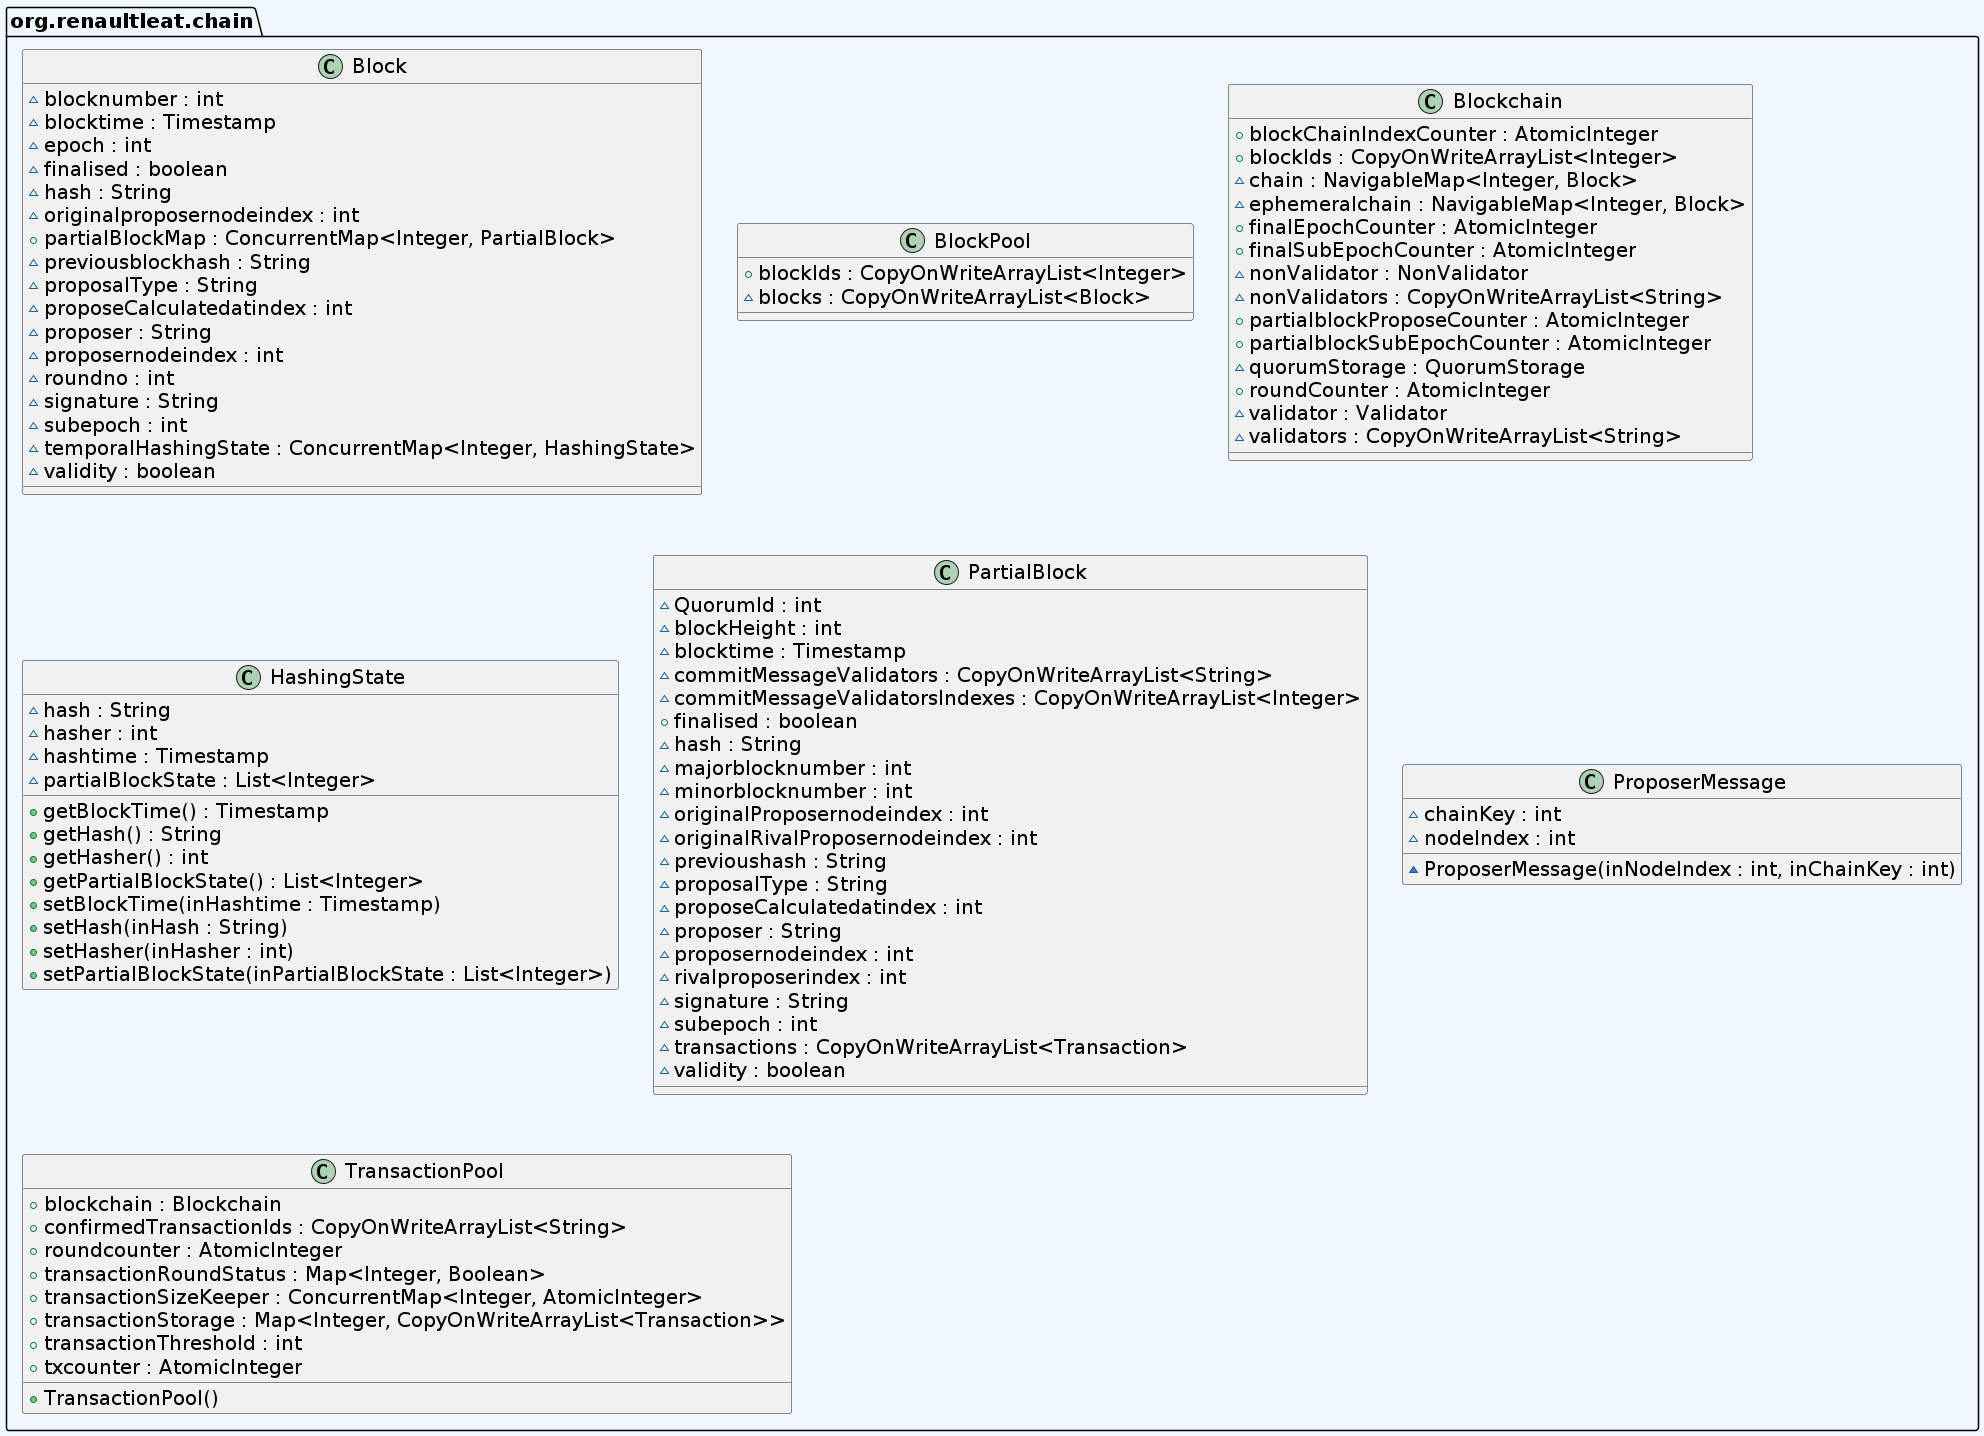

The diagram above was rendered by PlantUML. Its source (embedded in the PNG):
@startuml
skinparam backgroundColor aliceblue
skinparam defaultFontColor black
skinparam defaultFontSize 20
skinparam ArrowColor mediumturquoise
skinparam ArrowThickness 5
skinparam DefaultFontName Broadway
package org.renaultleat.chain {
  class Block {
    ~ blocknumber : int
    ~ blocktime : Timestamp
    ~ epoch : int
    ~ finalised : boolean
    ~ hash : String
    ~ originalproposernodeindex : int
    + partialBlockMap : ConcurrentMap<Integer, PartialBlock>
    ~ previousblockhash : String
    ~ proposalType : String
    ~ proposeCalculatedatindex : int
    ~ proposer : String
    ~ proposernodeindex : int
    ~ roundno : int
    ~ signature : String
    ~ subepoch : int
    ~ temporalHashingState : ConcurrentMap<Integer, HashingState>
    ~ validity : boolean
  }
  class BlockPool {
    + blockIds : CopyOnWriteArrayList<Integer>
    ~ blocks : CopyOnWriteArrayList<Block>

  }
  class Blockchain {
    + blockChainIndexCounter : AtomicInteger
    + blockIds : CopyOnWriteArrayList<Integer>
    ~ chain : NavigableMap<Integer, Block>
    ~ ephemeralchain : NavigableMap<Integer, Block>
    + finalEpochCounter : AtomicInteger
    + finalSubEpochCounter : AtomicInteger
    ~ nonValidator : NonValidator
    ~ nonValidators : CopyOnWriteArrayList<String>
    + partialblockProposeCounter : AtomicInteger
    + partialblockSubEpochCounter : AtomicInteger
    ~ quorumStorage : QuorumStorage
    + roundCounter : AtomicInteger
    ~ validator : Validator
    ~ validators : CopyOnWriteArrayList<String>
  }
  class HashingState {
    ~ hash : String
    ~ hasher : int
    ~ hashtime : Timestamp
    ~ partialBlockState : List<Integer>
    + getBlockTime() : Timestamp
    + getHash() : String
    + getHasher() : int
    + getPartialBlockState() : List<Integer>
    + setBlockTime(inHashtime : Timestamp)
    + setHash(inHash : String)
    + setHasher(inHasher : int)
    + setPartialBlockState(inPartialBlockState : List<Integer>)
  }
  class PartialBlock {
    ~ QuorumId : int
    ~ blockHeight : int
    ~ blocktime : Timestamp
    ~ commitMessageValidators : CopyOnWriteArrayList<String>
    ~ commitMessageValidatorsIndexes : CopyOnWriteArrayList<Integer>
    + finalised : boolean
    ~ hash : String
    ~ majorblocknumber : int
    ~ minorblocknumber : int
    ~ originalProposernodeindex : int
    ~ originalRivalProposernodeindex : int
    ~ previoushash : String
    ~ proposalType : String
    ~ proposeCalculatedatindex : int
    ~ proposer : String
    ~ proposernodeindex : int
    ~ rivalproposerindex : int
    ~ signature : String
    ~ subepoch : int
    ~ transactions : CopyOnWriteArrayList<Transaction>
    ~ validity : boolean
  }
  class ProposerMessage {
    ~ chainKey : int
    ~ nodeIndex : int
    ~ ProposerMessage(inNodeIndex : int, inChainKey : int)
  }
  class TransactionPool {
    + blockchain : Blockchain
    + confirmedTransactionIds : CopyOnWriteArrayList<String>
    + roundcounter : AtomicInteger
    + transactionRoundStatus : Map<Integer, Boolean>
    + transactionSizeKeeper : ConcurrentMap<Integer, AtomicInteger>
    + transactionStorage : Map<Integer, CopyOnWriteArrayList<Transaction>>
    + transactionThreshold : int
    + txcounter : AtomicInteger
    + TransactionPool()
  }
}

@enduml